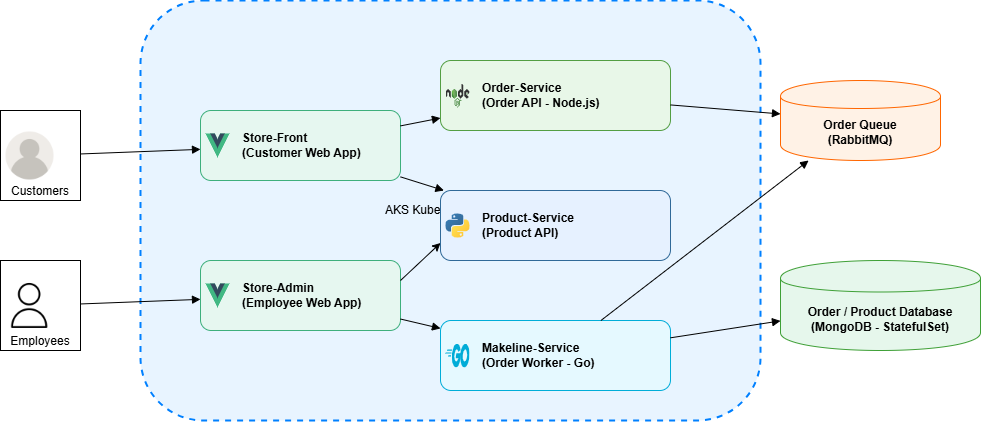

The diagram above was exported from draw.io. Its source (the exported page's mxGraphModel, read from the mxfile embedded in the PNG):
<mxGraphModel dx="1197" dy="708" grid="1" gridSize="10" guides="1" tooltips="1" connect="1" arrows="1" fold="1" page="1" pageScale="1" pageWidth="1100" pageHeight="850" math="0" shadow="0">
  <root>
    <mxCell id="0" />
    <mxCell id="1" parent="0" />
    <mxCell id="cluster" parent="1" style="rounded=1;whiteSpace=wrap;html=1;dashed=1;strokeWidth=2;strokeColor=#0080FF;fillColor=#E8F4FF;" value="AKS Kubernetes Cluster" vertex="1">
      <mxGeometry height="420" width="620" x="530" y="60" as="geometry" />
    </mxCell>
    <mxCell id="storefront" parent="cluster" style="shape=label;rounded=1;whiteSpace=wrap;html=1;verticalAlign=middle;align=left;spacingLeft=40;strokeColor=#3eaf7c;fillColor=#e6f7f0;fontStyle=1;imageWidth=24;imageHeight=24;imageAlign=left;image=https://upload.wikimedia.org/wikipedia/commons/9/95/Vue.js_Logo_2.svg;" value="Store-Front&#10;(Customer Web App)" vertex="1">
      <mxGeometry height="70" width="200" x="60" y="110" as="geometry" />
    </mxCell>
    <mxCell id="storeadmin" parent="cluster" style="shape=label;rounded=1;whiteSpace=wrap;html=1;verticalAlign=middle;align=left;spacingLeft=40;strokeColor=#3eaf7c;fillColor=#e6f7f0;fontStyle=1;imageWidth=24;imageHeight=24;imageAlign=left;image=https://upload.wikimedia.org/wikipedia/commons/9/95/Vue.js_Logo_2.svg;" value="Store-Admin&#10;(Employee Web App)" vertex="1">
      <mxGeometry height="70" width="200" x="60" y="260" as="geometry" />
    </mxCell>
    <mxCell id="orderservice" parent="cluster" style="shape=label;rounded=1;whiteSpace=wrap;html=1;verticalAlign=middle;align=left;spacingLeft=40;strokeColor=#539e43;fillColor=#e8f7e8;fontStyle=1;imageWidth=24;imageHeight=24;imageAlign=left;image=https://upload.wikimedia.org/wikipedia/commons/d/d9/Node.js_logo.svg;" value="Order-Service&#10;(Order API - Node.js)" vertex="1">
      <mxGeometry height="70" width="230" x="300" y="60" as="geometry" />
    </mxCell>
    <mxCell id="productservice" parent="cluster" style="shape=label;rounded=1;whiteSpace=wrap;html=1;verticalAlign=middle;align=left;spacingLeft=40;strokeColor=#306998;fillColor=#e6f1ff;fontStyle=1;imageWidth=24;imageHeight=24;imageAlign=left;image=https://upload.wikimedia.org/wikipedia/commons/c/c3/Python-logo-notext.svg;" value="Product-Service&#10;(Product API)" vertex="1">
      <mxGeometry height="70" width="230" x="300" y="190" as="geometry" />
    </mxCell>
    <mxCell id="makelineservice" parent="cluster" style="shape=label;rounded=1;whiteSpace=wrap;html=1;verticalAlign=middle;align=left;spacingLeft=40;strokeColor=#00ADD8;fillColor=#e5f9ff;fontStyle=1;imageWidth=24;imageHeight=24;imageAlign=left;image=https://upload.wikimedia.org/wikipedia/commons/0/05/Go_Logo_Blue.svg;" value="Makeline-Service&#10;(Order Worker - Go)" vertex="1">
      <mxGeometry height="70" width="230" x="300" y="320" as="geometry" />
    </mxCell>
    <mxCell id="e_storefront_orderservice" edge="1" parent="cluster" source="storefront" style="endArrow=block;rounded=1;" target="orderservice">
      <mxGeometry relative="1" as="geometry" />
    </mxCell>
    <mxCell id="e_storefront_productservice" edge="1" parent="cluster" source="storefront" style="endArrow=block;rounded=1;" target="productservice">
      <mxGeometry relative="1" as="geometry" />
    </mxCell>
    <mxCell id="e_storeadmin_makelineservice" edge="1" parent="cluster" source="storeadmin" style="endArrow=block;rounded=1;" target="makelineservice">
      <mxGeometry relative="1" as="geometry" />
    </mxCell>
    <mxCell id="KdGGGT28Xz_MOHQmLE8M-2" edge="1" parent="cluster" style="endArrow=classic;html=1;rounded=0;entryX=0;entryY=0.75;entryDx=0;entryDy=0;" target="productservice" value="">
      <mxGeometry height="50" relative="1" width="50" as="geometry">
        <mxPoint x="260" y="280" as="sourcePoint" />
        <mxPoint x="310" y="230" as="targetPoint" />
      </mxGeometry>
    </mxCell>
    <mxCell id="customers" parent="1" style="shape=label;html=1;whiteSpace=wrap;imageAlign=top;verticalAlign=bottom;imageWidth=48;imageHeight=48;image=https://cdn-icons-png.flaticon.com/512/847/847969.png;" value="Customers" vertex="1">
      <mxGeometry height="90" width="80" x="390" y="170" as="geometry" />
    </mxCell>
    <mxCell id="employees" parent="1" style="shape=label;html=1;whiteSpace=wrap;imageAlign=top;verticalAlign=bottom;imageWidth=48;imageHeight=48;image=https://cdn-icons-png.flaticon.com/512/1250/1250689.png;" value="Employees" vertex="1">
      <mxGeometry height="90" width="80" x="390" y="320" as="geometry" />
    </mxCell>
    <mxCell id="e_customers_storefront" edge="1" parent="1" source="customers" style="endArrow=block;rounded=1;" target="storefront">
      <mxGeometry relative="1" as="geometry" />
    </mxCell>
    <mxCell id="e_employees_storeadmin" edge="1" parent="1" source="employees" style="endArrow=block;rounded=1;" target="storeadmin">
      <mxGeometry relative="1" as="geometry" />
    </mxCell>
    <mxCell id="orderqueue" parent="1" style="shape=cylinder;whiteSpace=wrap;html=1;boundedLbl=1;strokeColor=#ff6600;fillColor=#fff2e6;fontStyle=1;" value="Order Queue&#10;(RabbitMQ)" vertex="1">
      <mxGeometry height="80" width="160" x="1170" y="140" as="geometry" />
    </mxCell>
    <mxCell id="e_orderservice_orderqueue" edge="1" parent="1" source="orderservice" style="endArrow=block;rounded=1;" target="orderqueue">
      <mxGeometry relative="1" as="geometry" />
    </mxCell>
    <mxCell id="e_makelineservice_orderqueue" edge="1" parent="1" source="makelineservice" style="endArrow=block;rounded=1;" target="orderqueue">
      <mxGeometry relative="1" as="geometry" />
    </mxCell>
    <mxCell id="mongodb" parent="1" style="shape=cylinder;whiteSpace=wrap;html=1;boundedLbl=1;strokeColor=#3FA037;fillColor=#e6f7ec;fontStyle=1;" value="Order / Product Database&#10;(MongoDB - StatefulSet)" vertex="1">
      <mxGeometry height="90" width="200" x="1170" y="320" as="geometry" />
    </mxCell>
    <mxCell id="e_makelineservice_mongodb" edge="1" parent="1" source="makelineservice" style="endArrow=block;rounded=1;" target="mongodb">
      <mxGeometry relative="1" as="geometry" />
    </mxCell>
  </root>
</mxGraphModel>